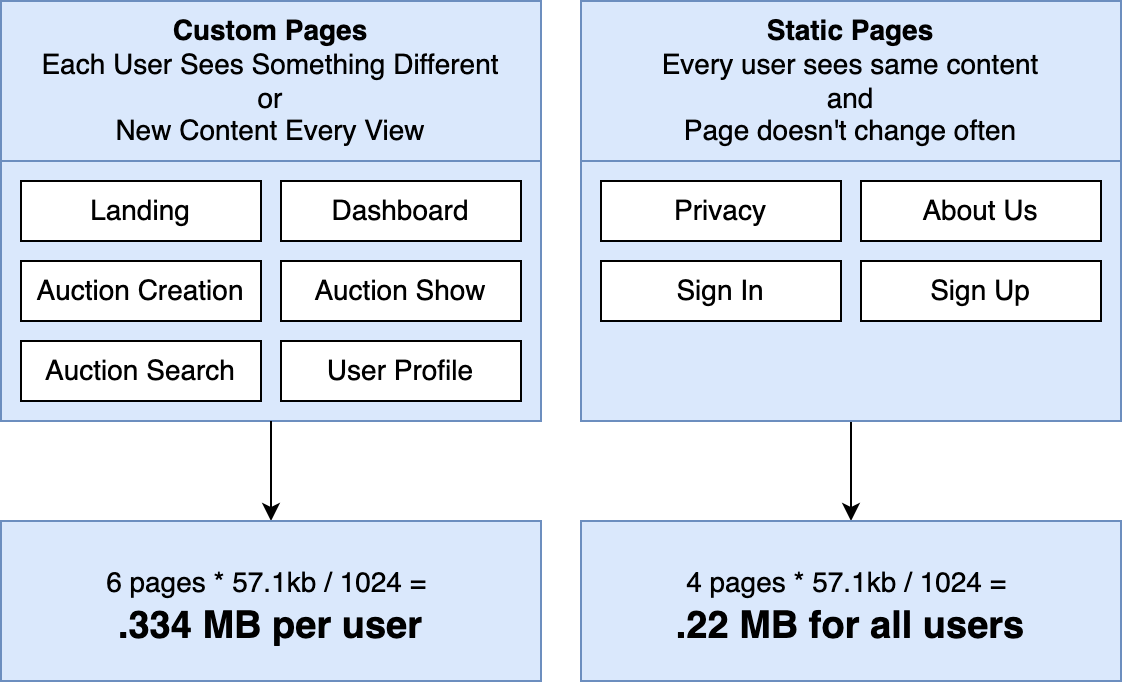

The diagram above was exported from draw.io. Its source (the exported page's mxGraphModel, read from the mxfile embedded in the PNG):
<mxGraphModel dx="1385" dy="826" grid="1" gridSize="10" guides="1" tooltips="1" connect="1" arrows="1" fold="1" page="1" pageScale="1" pageWidth="1920" pageHeight="1200" background="#ffffff" math="0" shadow="0">
  <root>
    <mxCell id="ZdF4PTcxa-8zK9jx1rbn-0" />
    <mxCell id="ZdF4PTcxa-8zK9jx1rbn-1" parent="ZdF4PTcxa-8zK9jx1rbn-0" />
    <mxCell id="ZdF4PTcxa-8zK9jx1rbn-2" value="Custom Pages &lt;br&gt;&lt;span style=&quot;font-weight: normal&quot;&gt;Each User Sees Something Different&lt;br&gt;or&lt;br&gt;New Content Every View&lt;/span&gt;" style="rounded=0;whiteSpace=wrap;html=1;fontSize=14;align=center;fontStyle=1;fillColor=#dae8fc;strokeColor=#6c8ebf;" parent="ZdF4PTcxa-8zK9jx1rbn-1" vertex="1">
      <mxGeometry x="590" y="300" width="270" height="80" as="geometry" />
    </mxCell>
    <mxCell id="ZdF4PTcxa-8zK9jx1rbn-3" value="" style="rounded=0;whiteSpace=wrap;html=1;fontSize=14;align=center;fontStyle=1;fillColor=#dae8fc;strokeColor=#6c8ebf;" parent="ZdF4PTcxa-8zK9jx1rbn-1" vertex="1">
      <mxGeometry x="590" y="380" width="270" height="130" as="geometry" />
    </mxCell>
    <mxCell id="ZdF4PTcxa-8zK9jx1rbn-4" value="Landing" style="rounded=0;whiteSpace=wrap;html=1;fontSize=14;align=center;" parent="ZdF4PTcxa-8zK9jx1rbn-1" vertex="1">
      <mxGeometry x="600" y="390" width="120" height="30" as="geometry" />
    </mxCell>
    <mxCell id="ZdF4PTcxa-8zK9jx1rbn-5" value="Dashboard" style="rounded=0;whiteSpace=wrap;html=1;fontSize=14;align=center;" parent="ZdF4PTcxa-8zK9jx1rbn-1" vertex="1">
      <mxGeometry x="730" y="390" width="120" height="30" as="geometry" />
    </mxCell>
    <mxCell id="ZdF4PTcxa-8zK9jx1rbn-6" value="Auction Creation" style="rounded=0;whiteSpace=wrap;html=1;fontSize=14;align=center;" parent="ZdF4PTcxa-8zK9jx1rbn-1" vertex="1">
      <mxGeometry x="600" y="430" width="120" height="30" as="geometry" />
    </mxCell>
    <mxCell id="ZdF4PTcxa-8zK9jx1rbn-7" value="Auction Search" style="rounded=0;whiteSpace=wrap;html=1;fontSize=14;align=center;" parent="ZdF4PTcxa-8zK9jx1rbn-1" vertex="1">
      <mxGeometry x="600" y="470" width="120" height="30" as="geometry" />
    </mxCell>
    <mxCell id="ZdF4PTcxa-8zK9jx1rbn-8" value="Auction Show" style="rounded=0;whiteSpace=wrap;html=1;fontSize=14;align=center;" parent="ZdF4PTcxa-8zK9jx1rbn-1" vertex="1">
      <mxGeometry x="730" y="430" width="120" height="30" as="geometry" />
    </mxCell>
    <mxCell id="ZdF4PTcxa-8zK9jx1rbn-9" value="Static Pages&lt;br&gt;&lt;span style=&quot;font-weight: normal&quot;&gt;Every user sees same content&lt;br&gt;and&lt;br&gt;Page doesn't change often&lt;/span&gt;" style="rounded=0;whiteSpace=wrap;html=1;fontSize=14;align=center;fontStyle=1;fillColor=#dae8fc;strokeColor=#6c8ebf;" parent="ZdF4PTcxa-8zK9jx1rbn-1" vertex="1">
      <mxGeometry x="880" y="300" width="270" height="80" as="geometry" />
    </mxCell>
    <mxCell id="KURZUKoKvbSN-HCSkHrP-1" style="edgeStyle=orthogonalEdgeStyle;rounded=0;orthogonalLoop=1;jettySize=auto;html=1;exitX=0.5;exitY=1;exitDx=0;exitDy=0;fontSize=14;" parent="ZdF4PTcxa-8zK9jx1rbn-1" source="ZdF4PTcxa-8zK9jx1rbn-10" target="KURZUKoKvbSN-HCSkHrP-0" edge="1">
      <mxGeometry relative="1" as="geometry" />
    </mxCell>
    <mxCell id="ZdF4PTcxa-8zK9jx1rbn-10" value="" style="rounded=0;whiteSpace=wrap;html=1;fontSize=14;align=center;fontStyle=1;fillColor=#dae8fc;strokeColor=#6c8ebf;" parent="ZdF4PTcxa-8zK9jx1rbn-1" vertex="1">
      <mxGeometry x="880" y="380" width="270" height="130" as="geometry" />
    </mxCell>
    <mxCell id="ZdF4PTcxa-8zK9jx1rbn-11" value="Privacy" style="rounded=0;whiteSpace=wrap;html=1;fontSize=14;align=center;" parent="ZdF4PTcxa-8zK9jx1rbn-1" vertex="1">
      <mxGeometry x="890" y="390" width="120" height="30" as="geometry" />
    </mxCell>
    <mxCell id="ZdF4PTcxa-8zK9jx1rbn-12" value="About Us" style="rounded=0;whiteSpace=wrap;html=1;fontSize=14;align=center;" parent="ZdF4PTcxa-8zK9jx1rbn-1" vertex="1">
      <mxGeometry x="1020" y="390" width="120" height="30" as="geometry" />
    </mxCell>
    <mxCell id="ZdF4PTcxa-8zK9jx1rbn-13" value="Sign In" style="rounded=0;whiteSpace=wrap;html=1;fontSize=14;align=center;" parent="ZdF4PTcxa-8zK9jx1rbn-1" vertex="1">
      <mxGeometry x="890" y="430" width="120" height="30" as="geometry" />
    </mxCell>
    <mxCell id="ZdF4PTcxa-8zK9jx1rbn-14" value="Sign Up" style="rounded=0;whiteSpace=wrap;html=1;fontSize=14;align=center;" parent="ZdF4PTcxa-8zK9jx1rbn-1" vertex="1">
      <mxGeometry x="1020" y="430" width="120" height="30" as="geometry" />
    </mxCell>
    <mxCell id="KURZUKoKvbSN-HCSkHrP-0" value="&lt;span style=&quot;font-weight: normal&quot;&gt;&lt;font style=&quot;font-size: 14px&quot;&gt;4 pages * 57.1kb / 1024 =&amp;nbsp;&lt;/font&gt;&lt;/span&gt;&lt;br style=&quot;font-size: 19px&quot;&gt;.22 MB for all users" style="rounded=0;whiteSpace=wrap;html=1;fontSize=19;align=center;fontStyle=1;fillColor=#dae8fc;strokeColor=#6c8ebf;" parent="ZdF4PTcxa-8zK9jx1rbn-1" vertex="1">
      <mxGeometry x="880" y="560" width="270" height="80" as="geometry" />
    </mxCell>
    <mxCell id="s9ts6pjeM8tTNBk7k_o8-0" style="edgeStyle=orthogonalEdgeStyle;rounded=0;orthogonalLoop=1;jettySize=auto;html=1;exitX=0.5;exitY=1;exitDx=0;exitDy=0;fontSize=14;" parent="ZdF4PTcxa-8zK9jx1rbn-1" target="s9ts6pjeM8tTNBk7k_o8-1" edge="1">
      <mxGeometry relative="1" as="geometry">
        <mxPoint x="725.0000000000002" y="510" as="sourcePoint" />
      </mxGeometry>
    </mxCell>
    <mxCell id="s9ts6pjeM8tTNBk7k_o8-1" value="&lt;span style=&quot;font-weight: normal&quot;&gt;&lt;font style=&quot;font-size: 14px&quot;&gt;6 pages * 57.1kb / 1024 =&amp;nbsp;&lt;/font&gt;&lt;/span&gt;&lt;br style=&quot;font-size: 19px&quot;&gt;.334 MB per user" style="rounded=0;whiteSpace=wrap;html=1;fontSize=19;align=center;fontStyle=1;fillColor=#dae8fc;strokeColor=#6c8ebf;" parent="ZdF4PTcxa-8zK9jx1rbn-1" vertex="1">
      <mxGeometry x="590" y="560" width="270" height="80" as="geometry" />
    </mxCell>
    <mxCell id="VJeHH6-7mGA0LVEwYMQQ-0" value="User Profile" style="rounded=0;whiteSpace=wrap;html=1;fontSize=14;align=center;" parent="ZdF4PTcxa-8zK9jx1rbn-1" vertex="1">
      <mxGeometry x="730" y="470" width="120" height="30" as="geometry" />
    </mxCell>
  </root>
</mxGraphModel>